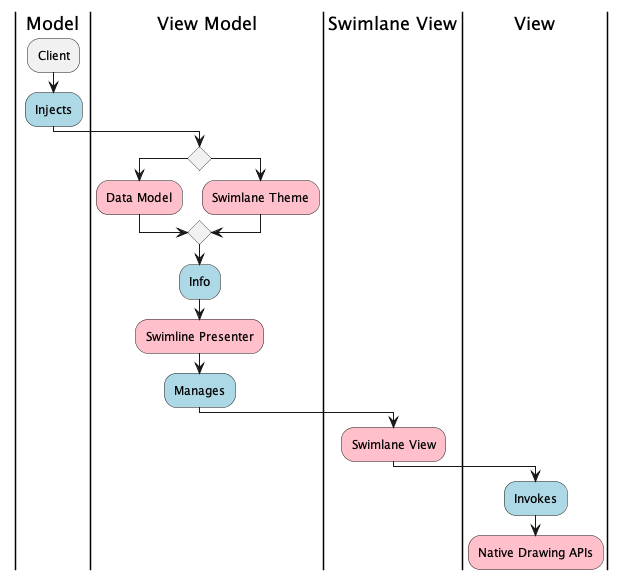

The diagram above was rendered by PlantUML. Its source (embedded in the PNG):
@startuml
| Model |
:Client;
#LightBlue :Injects;
|View Model|
if () then ( )
#pink :Data Model;
else ( )
#Pink :Swimlane Theme;
endif 
#LightBlue :Info;
#pink :Swimline Presenter;
#LightBlue :Manages;
|Swimlane View|
#pink :Swimlane View;
|View|
#LightBlue :Invokes;
#pink :Native Drawing APIs;
kill
@enduml